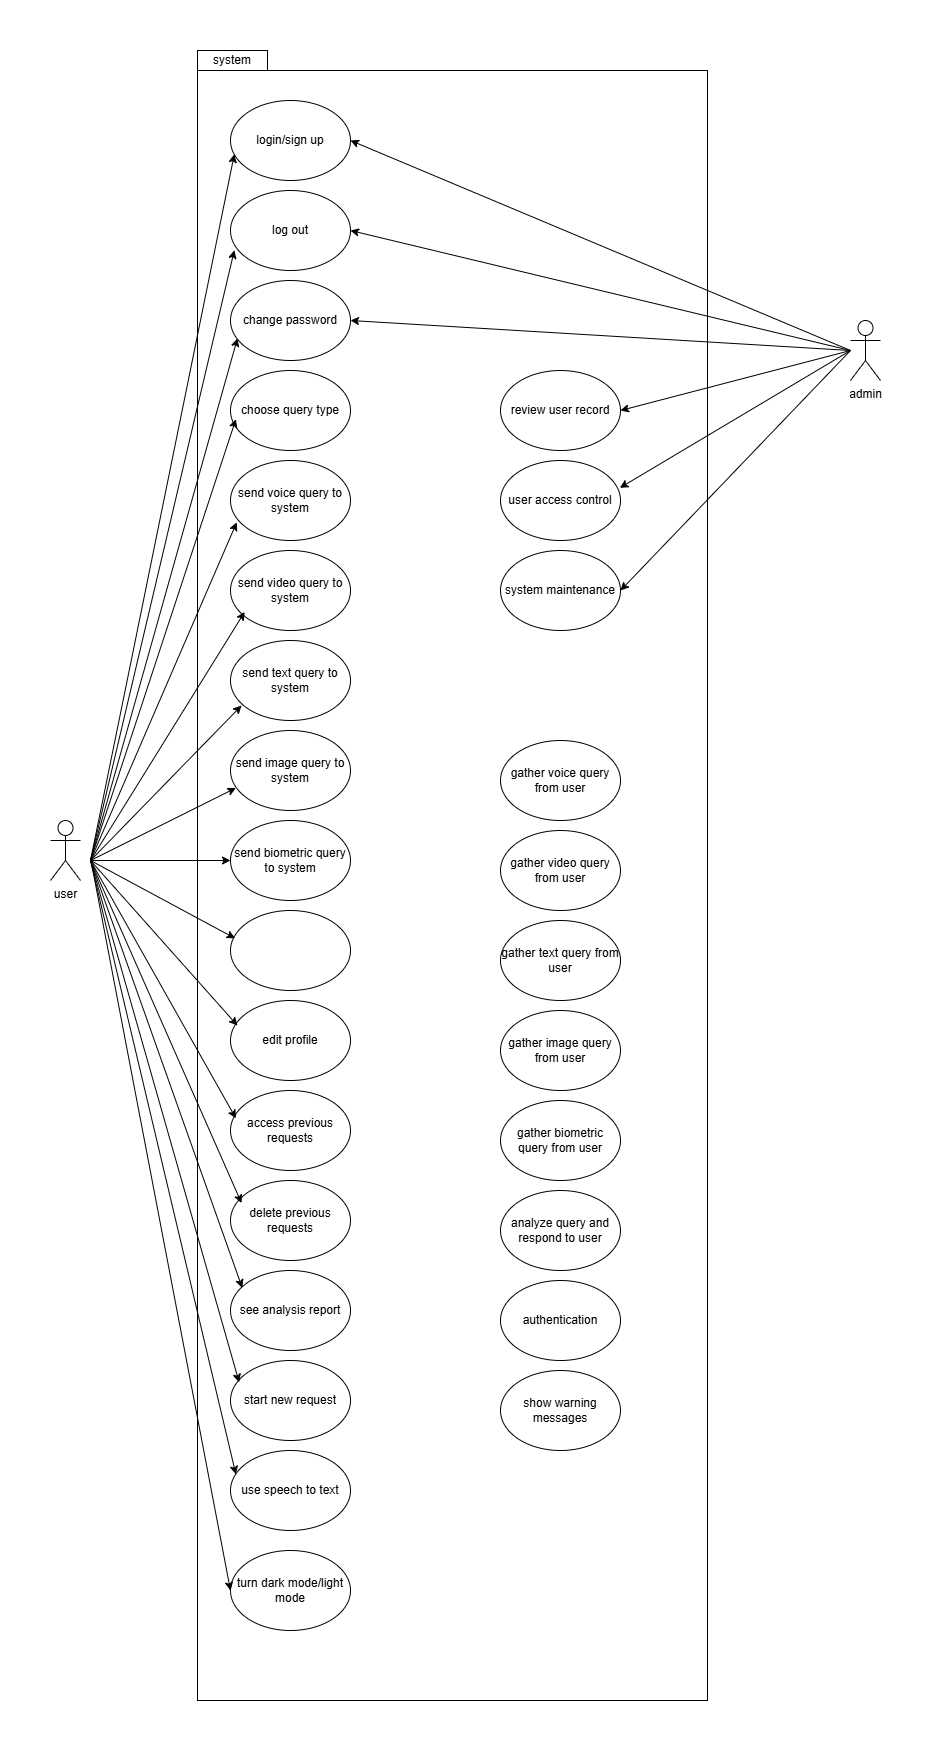

The diagram above was exported from draw.io. Its source (the exported page's mxGraphModel, read from the mxfile embedded in the PNG):
<mxGraphModel dx="1667" dy="1587" grid="1" gridSize="10" guides="1" tooltips="1" connect="1" arrows="1" fold="1" page="1" pageScale="1" pageWidth="827" pageHeight="1169" math="0" shadow="0">
  <root>
    <mxCell id="0" />
    <mxCell id="1" parent="0" />
    <mxCell id="db2AS4XxgqaoffKtfSeI-12" value="" style="rounded=0;whiteSpace=wrap;html=1;" parent="1" vertex="1">
      <mxGeometry x="-413" y="-410" width="510" height="1630" as="geometry" />
    </mxCell>
    <mxCell id="db2AS4XxgqaoffKtfSeI-13" value="" style="ellipse;whiteSpace=wrap;html=1;" parent="1" vertex="1">
      <mxGeometry x="-380" y="430" width="120" height="80" as="geometry" />
    </mxCell>
    <mxCell id="db2AS4XxgqaoffKtfSeI-14" value="send biometric query to system" style="ellipse;whiteSpace=wrap;html=1;" parent="1" vertex="1">
      <mxGeometry x="-380" y="340" width="120" height="80" as="geometry" />
    </mxCell>
    <mxCell id="db2AS4XxgqaoffKtfSeI-15" value="send image query to system" style="ellipse;whiteSpace=wrap;html=1;" parent="1" vertex="1">
      <mxGeometry x="-380" y="250" width="120" height="80" as="geometry" />
    </mxCell>
    <mxCell id="db2AS4XxgqaoffKtfSeI-16" value="send text query to system" style="ellipse;whiteSpace=wrap;html=1;" parent="1" vertex="1">
      <mxGeometry x="-380" y="160" width="120" height="80" as="geometry" />
    </mxCell>
    <mxCell id="db2AS4XxgqaoffKtfSeI-17" value="send video query to system" style="ellipse;whiteSpace=wrap;html=1;" parent="1" vertex="1">
      <mxGeometry x="-380" y="70" width="120" height="80" as="geometry" />
    </mxCell>
    <mxCell id="db2AS4XxgqaoffKtfSeI-18" value="send voice query to system" style="ellipse;whiteSpace=wrap;html=1;" parent="1" vertex="1">
      <mxGeometry x="-380" y="-20" width="120" height="80" as="geometry" />
    </mxCell>
    <mxCell id="db2AS4XxgqaoffKtfSeI-19" value="choose query type" style="ellipse;whiteSpace=wrap;html=1;" parent="1" vertex="1">
      <mxGeometry x="-380" y="-110" width="120" height="80" as="geometry" />
    </mxCell>
    <mxCell id="db2AS4XxgqaoffKtfSeI-20" value="login/sign up" style="ellipse;whiteSpace=wrap;html=1;" parent="1" vertex="1">
      <mxGeometry x="-380" y="-380" width="120" height="80" as="geometry" />
    </mxCell>
    <mxCell id="db2AS4XxgqaoffKtfSeI-23" value="start new request" style="ellipse;whiteSpace=wrap;html=1;" parent="1" vertex="1">
      <mxGeometry x="-380" y="880" width="120" height="80" as="geometry" />
    </mxCell>
    <mxCell id="db2AS4XxgqaoffKtfSeI-24" value="see analysis report" style="ellipse;whiteSpace=wrap;html=1;" parent="1" vertex="1">
      <mxGeometry x="-380" y="790" width="120" height="80" as="geometry" />
    </mxCell>
    <mxCell id="db2AS4XxgqaoffKtfSeI-25" value="delete previous requests" style="ellipse;whiteSpace=wrap;html=1;" parent="1" vertex="1">
      <mxGeometry x="-380" y="700" width="120" height="80" as="geometry" />
    </mxCell>
    <mxCell id="db2AS4XxgqaoffKtfSeI-26" value="access previous requests" style="ellipse;whiteSpace=wrap;html=1;" parent="1" vertex="1">
      <mxGeometry x="-380" y="610" width="120" height="80" as="geometry" />
    </mxCell>
    <mxCell id="db2AS4XxgqaoffKtfSeI-27" value="edit profile" style="ellipse;whiteSpace=wrap;html=1;" parent="1" vertex="1">
      <mxGeometry x="-380" y="520" width="120" height="80" as="geometry" />
    </mxCell>
    <mxCell id="db2AS4XxgqaoffKtfSeI-28" value="log out" style="ellipse;whiteSpace=wrap;html=1;" parent="1" vertex="1">
      <mxGeometry x="-380" y="-290" width="120" height="80" as="geometry" />
    </mxCell>
    <mxCell id="db2AS4XxgqaoffKtfSeI-30" value="change password" style="ellipse;whiteSpace=wrap;html=1;" parent="1" vertex="1">
      <mxGeometry x="-380" y="-200" width="120" height="80" as="geometry" />
    </mxCell>
    <mxCell id="db2AS4XxgqaoffKtfSeI-32" value="user access control" style="ellipse;whiteSpace=wrap;html=1;" parent="1" vertex="1">
      <mxGeometry x="-110" y="-20" width="120" height="80" as="geometry" />
    </mxCell>
    <mxCell id="db2AS4XxgqaoffKtfSeI-33" value="gather video query from user" style="ellipse;whiteSpace=wrap;html=1;" parent="1" vertex="1">
      <mxGeometry x="-110" y="350" width="120" height="80" as="geometry" />
    </mxCell>
    <mxCell id="db2AS4XxgqaoffKtfSeI-35" value="system maintenance" style="ellipse;whiteSpace=wrap;html=1;" parent="1" vertex="1">
      <mxGeometry x="-110" y="70" width="120" height="80" as="geometry" />
    </mxCell>
    <mxCell id="db2AS4XxgqaoffKtfSeI-36" value="review user record" style="ellipse;whiteSpace=wrap;html=1;" parent="1" vertex="1">
      <mxGeometry x="-110" y="-110" width="120" height="80" as="geometry" />
    </mxCell>
    <mxCell id="db2AS4XxgqaoffKtfSeI-38" value="analyze query and respond to user" style="ellipse;whiteSpace=wrap;html=1;" parent="1" vertex="1">
      <mxGeometry x="-110" y="710" width="120" height="80" as="geometry" />
    </mxCell>
    <mxCell id="db2AS4XxgqaoffKtfSeI-39" value="gather biometric query from user" style="ellipse;whiteSpace=wrap;html=1;" parent="1" vertex="1">
      <mxGeometry x="-110" y="620" width="120" height="80" as="geometry" />
    </mxCell>
    <mxCell id="db2AS4XxgqaoffKtfSeI-40" value="gather image query from user" style="ellipse;whiteSpace=wrap;html=1;" parent="1" vertex="1">
      <mxGeometry x="-110" y="530" width="120" height="80" as="geometry" />
    </mxCell>
    <mxCell id="db2AS4XxgqaoffKtfSeI-41" value="gather text query from user" style="ellipse;whiteSpace=wrap;html=1;" parent="1" vertex="1">
      <mxGeometry x="-110" y="440" width="120" height="80" as="geometry" />
    </mxCell>
    <mxCell id="db2AS4XxgqaoffKtfSeI-42" value="gather voice query from user" style="ellipse;whiteSpace=wrap;html=1;" parent="1" vertex="1">
      <mxGeometry x="-110" y="260" width="120" height="80" as="geometry" />
    </mxCell>
    <mxCell id="db2AS4XxgqaoffKtfSeI-43" value="use speech to text" style="ellipse;whiteSpace=wrap;html=1;" parent="1" vertex="1">
      <mxGeometry x="-380" y="970" width="120" height="80" as="geometry" />
    </mxCell>
    <mxCell id="db2AS4XxgqaoffKtfSeI-46" value="authentication" style="ellipse;whiteSpace=wrap;html=1;" parent="1" vertex="1">
      <mxGeometry x="-110" y="800" width="120" height="80" as="geometry" />
    </mxCell>
    <mxCell id="db2AS4XxgqaoffKtfSeI-47" value="user&lt;div&gt;&lt;br&gt;&lt;/div&gt;" style="shape=umlActor;verticalLabelPosition=bottom;verticalAlign=top;html=1;outlineConnect=0;" parent="1" vertex="1">
      <mxGeometry x="-560" y="340" width="30" height="60" as="geometry" />
    </mxCell>
    <mxCell id="db2AS4XxgqaoffKtfSeI-50" value="" style="endArrow=classic;html=1;rounded=0;entryX=0.032;entryY=0.672;entryDx=0;entryDy=0;entryPerimeter=0;" parent="1" target="db2AS4XxgqaoffKtfSeI-20" edge="1">
      <mxGeometry width="50" height="50" relative="1" as="geometry">
        <mxPoint x="-520" y="380" as="sourcePoint" />
        <mxPoint x="-540" y="150" as="targetPoint" />
      </mxGeometry>
    </mxCell>
    <mxCell id="db2AS4XxgqaoffKtfSeI-51" value="" style="endArrow=classic;html=1;rounded=0;entryX=0.032;entryY=0.747;entryDx=0;entryDy=0;entryPerimeter=0;" parent="1" target="db2AS4XxgqaoffKtfSeI-28" edge="1">
      <mxGeometry width="50" height="50" relative="1" as="geometry">
        <mxPoint x="-520" y="380" as="sourcePoint" />
        <mxPoint x="-510" y="200" as="targetPoint" />
      </mxGeometry>
    </mxCell>
    <mxCell id="db2AS4XxgqaoffKtfSeI-52" value="" style="endArrow=classic;html=1;rounded=0;entryX=0.058;entryY=0.723;entryDx=0;entryDy=0;entryPerimeter=0;" parent="1" target="db2AS4XxgqaoffKtfSeI-30" edge="1">
      <mxGeometry width="50" height="50" relative="1" as="geometry">
        <mxPoint x="-520" y="380" as="sourcePoint" />
        <mxPoint x="-500" y="260" as="targetPoint" />
      </mxGeometry>
    </mxCell>
    <mxCell id="db2AS4XxgqaoffKtfSeI-53" value="" style="endArrow=classic;html=1;rounded=0;entryX=0.045;entryY=0.608;entryDx=0;entryDy=0;entryPerimeter=0;" parent="1" target="db2AS4XxgqaoffKtfSeI-19" edge="1">
      <mxGeometry width="50" height="50" relative="1" as="geometry">
        <mxPoint x="-520" y="380" as="sourcePoint" />
        <mxPoint x="-90" y="430" as="targetPoint" />
      </mxGeometry>
    </mxCell>
    <mxCell id="db2AS4XxgqaoffKtfSeI-54" value="" style="endArrow=classic;html=1;rounded=0;entryX=0.052;entryY=0.773;entryDx=0;entryDy=0;entryPerimeter=0;" parent="1" target="db2AS4XxgqaoffKtfSeI-18" edge="1">
      <mxGeometry width="50" height="50" relative="1" as="geometry">
        <mxPoint x="-520" y="380" as="sourcePoint" />
        <mxPoint x="-90" y="430" as="targetPoint" />
      </mxGeometry>
    </mxCell>
    <mxCell id="db2AS4XxgqaoffKtfSeI-55" value="" style="endArrow=classic;html=1;rounded=0;entryX=0.118;entryY=0.768;entryDx=0;entryDy=0;entryPerimeter=0;" parent="1" target="db2AS4XxgqaoffKtfSeI-17" edge="1">
      <mxGeometry width="50" height="50" relative="1" as="geometry">
        <mxPoint x="-520" y="380" as="sourcePoint" />
        <mxPoint x="-90" y="430" as="targetPoint" />
      </mxGeometry>
    </mxCell>
    <mxCell id="db2AS4XxgqaoffKtfSeI-56" value="" style="endArrow=classic;html=1;rounded=0;entryX=0.092;entryY=0.813;entryDx=0;entryDy=0;entryPerimeter=0;" parent="1" target="db2AS4XxgqaoffKtfSeI-16" edge="1">
      <mxGeometry width="50" height="50" relative="1" as="geometry">
        <mxPoint x="-520" y="380" as="sourcePoint" />
        <mxPoint x="-90" y="430" as="targetPoint" />
      </mxGeometry>
    </mxCell>
    <mxCell id="db2AS4XxgqaoffKtfSeI-57" value="" style="endArrow=classic;html=1;rounded=0;entryX=0.045;entryY=0.718;entryDx=0;entryDy=0;entryPerimeter=0;" parent="1" target="db2AS4XxgqaoffKtfSeI-15" edge="1">
      <mxGeometry width="50" height="50" relative="1" as="geometry">
        <mxPoint x="-520" y="380" as="sourcePoint" />
        <mxPoint x="-90" y="430" as="targetPoint" />
      </mxGeometry>
    </mxCell>
    <mxCell id="db2AS4XxgqaoffKtfSeI-58" value="" style="endArrow=classic;html=1;rounded=0;entryX=0.045;entryY=0.298;entryDx=0;entryDy=0;entryPerimeter=0;" parent="1" target="db2AS4XxgqaoffKtfSeI-43" edge="1">
      <mxGeometry width="50" height="50" relative="1" as="geometry">
        <mxPoint x="-520" y="380" as="sourcePoint" />
        <mxPoint x="-460" y="730" as="targetPoint" />
      </mxGeometry>
    </mxCell>
    <mxCell id="db2AS4XxgqaoffKtfSeI-59" value="" style="endArrow=classic;html=1;rounded=0;entryX=0.072;entryY=0.272;entryDx=0;entryDy=0;entryPerimeter=0;" parent="1" target="db2AS4XxgqaoffKtfSeI-23" edge="1">
      <mxGeometry width="50" height="50" relative="1" as="geometry">
        <mxPoint x="-520" y="380" as="sourcePoint" />
        <mxPoint x="-370" y="890" as="targetPoint" />
      </mxGeometry>
    </mxCell>
    <mxCell id="db2AS4XxgqaoffKtfSeI-60" value="" style="endArrow=classic;html=1;rounded=0;entryX=0.098;entryY=0.217;entryDx=0;entryDy=0;entryPerimeter=0;" parent="1" target="db2AS4XxgqaoffKtfSeI-24" edge="1">
      <mxGeometry width="50" height="50" relative="1" as="geometry">
        <mxPoint x="-520" y="380" as="sourcePoint" />
        <mxPoint x="-90" y="430" as="targetPoint" />
      </mxGeometry>
    </mxCell>
    <mxCell id="db2AS4XxgqaoffKtfSeI-61" value="" style="endArrow=classic;html=1;rounded=0;entryX=0.092;entryY=0.282;entryDx=0;entryDy=0;entryPerimeter=0;" parent="1" target="db2AS4XxgqaoffKtfSeI-25" edge="1">
      <mxGeometry width="50" height="50" relative="1" as="geometry">
        <mxPoint x="-520" y="380" as="sourcePoint" />
        <mxPoint x="-90" y="430" as="targetPoint" />
      </mxGeometry>
    </mxCell>
    <mxCell id="db2AS4XxgqaoffKtfSeI-62" value="" style="endArrow=classic;html=1;rounded=0;entryX=0.045;entryY=0.348;entryDx=0;entryDy=0;entryPerimeter=0;" parent="1" target="db2AS4XxgqaoffKtfSeI-26" edge="1">
      <mxGeometry width="50" height="50" relative="1" as="geometry">
        <mxPoint x="-520" y="380" as="sourcePoint" />
        <mxPoint x="-90" y="430" as="targetPoint" />
      </mxGeometry>
    </mxCell>
    <mxCell id="db2AS4XxgqaoffKtfSeI-63" value="" style="endArrow=classic;html=1;rounded=0;entryX=0.058;entryY=0.313;entryDx=0;entryDy=0;entryPerimeter=0;" parent="1" target="db2AS4XxgqaoffKtfSeI-27" edge="1">
      <mxGeometry width="50" height="50" relative="1" as="geometry">
        <mxPoint x="-520" y="380" as="sourcePoint" />
        <mxPoint x="-90" y="430" as="targetPoint" />
      </mxGeometry>
    </mxCell>
    <mxCell id="db2AS4XxgqaoffKtfSeI-64" value="" style="endArrow=classic;html=1;rounded=0;entryX=0.038;entryY=0.348;entryDx=0;entryDy=0;entryPerimeter=0;" parent="1" target="db2AS4XxgqaoffKtfSeI-13" edge="1">
      <mxGeometry width="50" height="50" relative="1" as="geometry">
        <mxPoint x="-520" y="380" as="sourcePoint" />
        <mxPoint x="-90" y="430" as="targetPoint" />
      </mxGeometry>
    </mxCell>
    <mxCell id="db2AS4XxgqaoffKtfSeI-65" value="" style="endArrow=classic;html=1;rounded=0;entryX=0;entryY=0.5;entryDx=0;entryDy=0;" parent="1" target="db2AS4XxgqaoffKtfSeI-14" edge="1">
      <mxGeometry width="50" height="50" relative="1" as="geometry">
        <mxPoint x="-520" y="380" as="sourcePoint" />
        <mxPoint x="-90" y="430" as="targetPoint" />
      </mxGeometry>
    </mxCell>
    <mxCell id="db2AS4XxgqaoffKtfSeI-67" value="admin" style="shape=umlActor;verticalLabelPosition=bottom;verticalAlign=top;html=1;outlineConnect=0;" parent="1" vertex="1">
      <mxGeometry x="240" y="-160" width="30" height="60" as="geometry" />
    </mxCell>
    <mxCell id="db2AS4XxgqaoffKtfSeI-69" value="" style="endArrow=classic;html=1;rounded=0;entryX=1;entryY=0.5;entryDx=0;entryDy=0;" parent="1" target="db2AS4XxgqaoffKtfSeI-35" edge="1">
      <mxGeometry width="50" height="50" relative="1" as="geometry">
        <mxPoint x="240" y="-130" as="sourcePoint" />
        <mxPoint x="-150" y="-150" as="targetPoint" />
      </mxGeometry>
    </mxCell>
    <mxCell id="db2AS4XxgqaoffKtfSeI-70" value="" style="endArrow=classic;html=1;rounded=0;entryX=0.995;entryY=0.342;entryDx=0;entryDy=0;entryPerimeter=0;" parent="1" target="db2AS4XxgqaoffKtfSeI-32" edge="1">
      <mxGeometry width="50" height="50" relative="1" as="geometry">
        <mxPoint x="240" y="-130" as="sourcePoint" />
        <mxPoint x="-150" y="-150" as="targetPoint" />
      </mxGeometry>
    </mxCell>
    <mxCell id="db2AS4XxgqaoffKtfSeI-71" value="" style="endArrow=classic;html=1;rounded=0;entryX=1;entryY=0.5;entryDx=0;entryDy=0;" parent="1" target="db2AS4XxgqaoffKtfSeI-36" edge="1">
      <mxGeometry width="50" height="50" relative="1" as="geometry">
        <mxPoint x="240" y="-130" as="sourcePoint" />
        <mxPoint x="-150" y="-150" as="targetPoint" />
      </mxGeometry>
    </mxCell>
    <mxCell id="db2AS4XxgqaoffKtfSeI-72" value="" style="endArrow=classic;html=1;rounded=0;entryX=1;entryY=0.5;entryDx=0;entryDy=0;" parent="1" target="db2AS4XxgqaoffKtfSeI-30" edge="1">
      <mxGeometry width="50" height="50" relative="1" as="geometry">
        <mxPoint x="240" y="-130" as="sourcePoint" />
        <mxPoint x="-150" y="-150" as="targetPoint" />
      </mxGeometry>
    </mxCell>
    <mxCell id="db2AS4XxgqaoffKtfSeI-73" value="" style="endArrow=classic;html=1;rounded=0;entryX=1;entryY=0.5;entryDx=0;entryDy=0;" parent="1" target="db2AS4XxgqaoffKtfSeI-28" edge="1">
      <mxGeometry width="50" height="50" relative="1" as="geometry">
        <mxPoint x="240" y="-130" as="sourcePoint" />
        <mxPoint x="-150" y="-150" as="targetPoint" />
      </mxGeometry>
    </mxCell>
    <mxCell id="db2AS4XxgqaoffKtfSeI-74" value="" style="endArrow=classic;html=1;rounded=0;entryX=1;entryY=0.5;entryDx=0;entryDy=0;" parent="1" target="db2AS4XxgqaoffKtfSeI-20" edge="1">
      <mxGeometry width="50" height="50" relative="1" as="geometry">
        <mxPoint x="240" y="-130" as="sourcePoint" />
        <mxPoint x="-150" y="-150" as="targetPoint" />
      </mxGeometry>
    </mxCell>
    <mxCell id="db2AS4XxgqaoffKtfSeI-75" value="system" style="rounded=0;whiteSpace=wrap;html=1;" parent="1" vertex="1">
      <mxGeometry x="-413" y="-430" width="70" height="20" as="geometry" />
    </mxCell>
    <mxCell id="dDLMOcw1OHl6lFPWCxT2-1" value="turn dark mode/light mode" style="ellipse;whiteSpace=wrap;html=1;" vertex="1" parent="1">
      <mxGeometry x="-380" y="1070" width="120" height="80" as="geometry" />
    </mxCell>
    <mxCell id="dDLMOcw1OHl6lFPWCxT2-2" value="" style="endArrow=classic;html=1;rounded=0;entryX=0;entryY=0.5;entryDx=0;entryDy=0;" edge="1" parent="1" target="dDLMOcw1OHl6lFPWCxT2-1">
      <mxGeometry width="50" height="50" relative="1" as="geometry">
        <mxPoint x="-520" y="377.5384990985577" as="sourcePoint" />
        <mxPoint x="-300" y="860" as="targetPoint" />
      </mxGeometry>
    </mxCell>
    <mxCell id="dDLMOcw1OHl6lFPWCxT2-3" value="show warning messages" style="ellipse;whiteSpace=wrap;html=1;" vertex="1" parent="1">
      <mxGeometry x="-110" y="890" width="120" height="80" as="geometry" />
    </mxCell>
  </root>
</mxGraphModel>